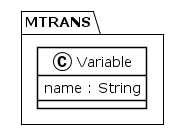

The diagram above was rendered by PlantUML. Its source (embedded in the PNG):
@startuml
!theme plain
package MTRANS {
class Variable {
	 name : String
}
}
@enduml